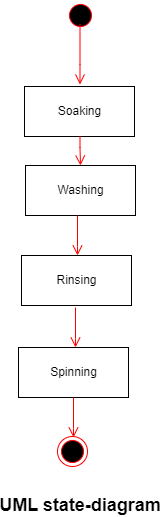

The diagram above was exported from draw.io. Its source (the exported page's mxGraphModel, read from the mxfile embedded in the PNG):
<mxGraphModel dx="828" dy="520" grid="1" gridSize="10" guides="1" tooltips="1" connect="1" arrows="1" fold="1" page="1" pageScale="1" pageWidth="827" pageHeight="1169" math="0" shadow="0">
  <root>
    <mxCell id="0" />
    <mxCell id="1" parent="0" />
    <mxCell id="27" value="" style="group" vertex="1" connectable="0" parent="1">
      <mxGeometry x="420" y="94" width="117" height="466" as="geometry" />
    </mxCell>
    <mxCell id="2" value="" style="ellipse;html=1;shape=startState;fillColor=#000000;strokeColor=#ff0000;" vertex="1" parent="27">
      <mxGeometry x="47" width="30" height="30" as="geometry" />
    </mxCell>
    <mxCell id="3" value="" style="edgeStyle=orthogonalEdgeStyle;html=1;verticalAlign=bottom;endArrow=open;endSize=8;strokeColor=#ff0000;rounded=0;" edge="1" parent="27">
      <mxGeometry relative="1" as="geometry">
        <mxPoint x="61.5" y="84" as="targetPoint" />
        <mxPoint x="61.5" y="24" as="sourcePoint" />
        <Array as="points">
          <mxPoint x="62" y="64" />
          <mxPoint x="62" y="64" />
        </Array>
      </mxGeometry>
    </mxCell>
    <mxCell id="6" value="Soaking" style="html=1;" vertex="1" parent="27">
      <mxGeometry x="6" y="86" width="110" height="50" as="geometry" />
    </mxCell>
    <mxCell id="7" value="Washing" style="html=1;" vertex="1" parent="27">
      <mxGeometry x="7" y="165" width="110" height="50" as="geometry" />
    </mxCell>
    <mxCell id="9" value="Rinsing" style="html=1;" vertex="1" parent="27">
      <mxGeometry x="3" y="255" width="110" height="50" as="geometry" />
    </mxCell>
    <mxCell id="11" value="Spinning" style="html=1;" vertex="1" parent="27">
      <mxGeometry y="347" width="110" height="50" as="geometry" />
    </mxCell>
    <mxCell id="17" value="" style="edgeStyle=orthogonalEdgeStyle;html=1;verticalAlign=bottom;endArrow=open;endSize=8;strokeColor=#ff0000;rounded=0;" edge="1" parent="27">
      <mxGeometry relative="1" as="geometry">
        <mxPoint x="62" y="165" as="targetPoint" />
        <mxPoint x="61.5" y="136" as="sourcePoint" />
        <Array as="points">
          <mxPoint x="61.5" y="147" />
          <mxPoint x="61.5" y="147" />
        </Array>
      </mxGeometry>
    </mxCell>
    <mxCell id="19" value="" style="edgeStyle=orthogonalEdgeStyle;html=1;verticalAlign=bottom;endArrow=open;endSize=8;strokeColor=#ff0000;rounded=0;" edge="1" parent="27">
      <mxGeometry relative="1" as="geometry">
        <mxPoint x="59" y="255" as="targetPoint" />
        <mxPoint x="59" y="215" as="sourcePoint" />
        <Array as="points">
          <mxPoint x="59.5" y="246" />
          <mxPoint x="59.5" y="246" />
        </Array>
      </mxGeometry>
    </mxCell>
    <mxCell id="21" value="" style="edgeStyle=orthogonalEdgeStyle;html=1;verticalAlign=bottom;endArrow=open;endSize=8;strokeColor=#ff0000;rounded=0;" edge="1" parent="27">
      <mxGeometry relative="1" as="geometry">
        <mxPoint x="57" y="347" as="targetPoint" />
        <mxPoint x="57" y="307" as="sourcePoint" />
        <Array as="points">
          <mxPoint x="57.5" y="338" />
          <mxPoint x="57.5" y="338" />
        </Array>
      </mxGeometry>
    </mxCell>
    <mxCell id="25" value="" style="ellipse;html=1;shape=endState;fillColor=#000000;strokeColor=#ff0000;" vertex="1" parent="27">
      <mxGeometry x="39" y="436" width="30" height="30" as="geometry" />
    </mxCell>
    <mxCell id="26" value="" style="edgeStyle=orthogonalEdgeStyle;html=1;verticalAlign=bottom;endArrow=open;endSize=8;strokeColor=#ff0000;rounded=0;" edge="1" parent="27">
      <mxGeometry relative="1" as="geometry">
        <mxPoint x="55" y="437" as="targetPoint" />
        <mxPoint x="55" y="397" as="sourcePoint" />
        <Array as="points">
          <mxPoint x="55.5" y="428" />
          <mxPoint x="55.5" y="428" />
        </Array>
      </mxGeometry>
    </mxCell>
    <mxCell id="29" value="UML state-diagram" style="text;align=center;fontStyle=1;verticalAlign=middle;spacingLeft=3;spacingRight=3;strokeColor=none;rotatable=0;points=[[0,0.5],[1,0.5]];portConstraint=eastwest;fontSize=18;" vertex="1" parent="1">
      <mxGeometry x="442" y="584" width="80" height="26" as="geometry" />
    </mxCell>
  </root>
</mxGraphModel>